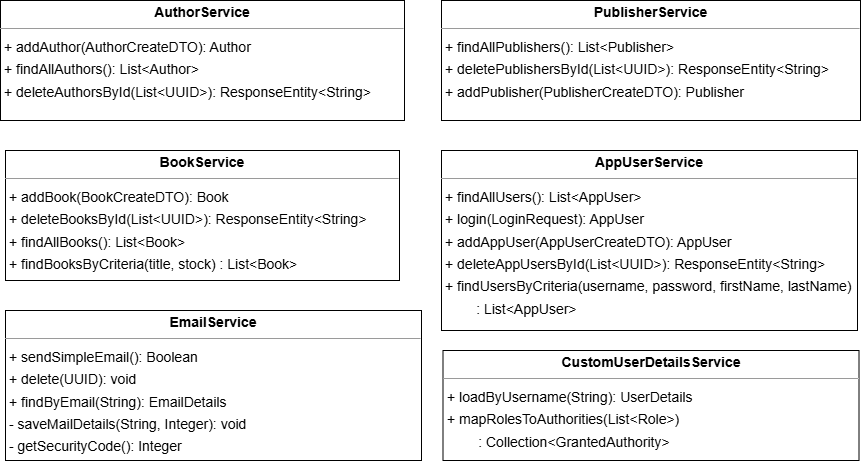

The diagram above was exported from draw.io. Its source (the exported page's mxGraphModel, read from the mxfile embedded in the PNG):
<mxGraphModel dx="1042" dy="527" grid="1" gridSize="10" guides="1" tooltips="1" connect="1" arrows="1" fold="1" page="1" pageScale="1" pageWidth="850" pageHeight="1100" math="0" shadow="0">
  <root>
    <mxCell id="0" />
    <mxCell id="1" parent="0" />
    <mxCell id="C7BtcaqHmCPC5qhLNv23-1" value="&lt;p style=&quot;margin:0px;margin-top:4px;text-align:center;&quot;&gt;&lt;b&gt;AppUserService&lt;/b&gt;&lt;/p&gt;&lt;hr size=&quot;1&quot;&gt;&lt;p style=&quot;margin:0 0 0 4px;line-height:1.6;&quot;&gt;+ findAllUsers(): List&amp;lt;AppUser&amp;gt;&lt;br&gt;+ login(LoginRequest): AppUser&lt;br&gt;+ addAppUser(AppUserCreateDTO): AppUser&lt;br&gt;+ deleteAppUsersById(List&amp;lt;UUID&amp;gt;): ResponseEntity&amp;lt;String&amp;gt;&lt;/p&gt;&lt;p style=&quot;margin:0 0 0 4px;line-height:1.6;&quot;&gt;+ findUsersByCriteria(username, password, firstName, lastName)&lt;/p&gt;&lt;p style=&quot;margin:0 0 0 4px;line-height:1.6;&quot;&gt;&lt;span style=&quot;white-space: pre;&quot;&gt;&#09;&lt;/span&gt;: List&amp;lt;AppUser&amp;gt;&lt;/p&gt;" style="verticalAlign=top;align=left;overflow=fill;fontSize=14;fontFamily=Helvetica;html=1;rounded=0;shadow=0;comic=0;labelBackgroundColor=none;strokeWidth=1;" parent="1" vertex="1">
      <mxGeometry x="462" y="170" width="416" height="180" as="geometry" />
    </mxCell>
    <mxCell id="C7BtcaqHmCPC5qhLNv23-2" value="&lt;p style=&quot;margin:0px;margin-top:4px;text-align:center;&quot;&gt;&lt;b&gt;AuthorService&lt;/b&gt;&lt;/p&gt;&lt;hr size=&quot;1&quot;/&gt;&lt;p style=&quot;margin:0 0 0 4px;line-height:1.6;&quot;&gt;+ addAuthor(AuthorCreateDTO): Author&lt;br/&gt;+ findAllAuthors(): List&amp;lt;Author&amp;gt;&lt;br/&gt;+ deleteAuthorsById(List&amp;lt;UUID&amp;gt;): ResponseEntity&amp;lt;String&amp;gt;&lt;/p&gt;" style="verticalAlign=top;align=left;overflow=fill;fontSize=14;fontFamily=Helvetica;html=1;rounded=0;shadow=0;comic=0;labelBackgroundColor=none;strokeWidth=1;" parent="1" vertex="1">
      <mxGeometry x="21" y="20" width="404" height="120" as="geometry" />
    </mxCell>
    <mxCell id="C7BtcaqHmCPC5qhLNv23-3" value="&lt;p style=&quot;margin:0px;margin-top:4px;text-align:center;&quot;&gt;&lt;b&gt;BookService&lt;/b&gt;&lt;/p&gt;&lt;hr size=&quot;1&quot;&gt;&lt;p style=&quot;margin:0 0 0 4px;line-height:1.6;&quot;&gt;+ addBook(BookCreateDTO): Book&lt;br&gt;+ deleteBooksById(List&amp;lt;UUID&amp;gt;): ResponseEntity&amp;lt;String&amp;gt;&lt;br&gt;+ findAllBooks(): List&amp;lt;Book&amp;gt;&lt;/p&gt;&lt;p style=&quot;margin:0 0 0 4px;line-height:1.6;&quot;&gt;+ findBooksByCriteria(title, stock) : List&amp;lt;Book&amp;gt;&lt;/p&gt;" style="verticalAlign=top;align=left;overflow=fill;fontSize=14;fontFamily=Helvetica;html=1;rounded=0;shadow=0;comic=0;labelBackgroundColor=none;strokeWidth=1;" parent="1" vertex="1">
      <mxGeometry x="26" y="170" width="394" height="130" as="geometry" />
    </mxCell>
    <mxCell id="C7BtcaqHmCPC5qhLNv23-4" value="&lt;p style=&quot;margin:0px;margin-top:4px;text-align:center;&quot;&gt;&lt;b&gt;PublisherService&lt;/b&gt;&lt;/p&gt;&lt;hr size=&quot;1&quot;/&gt;&lt;p style=&quot;margin:0 0 0 4px;line-height:1.6;&quot;&gt;+ findAllPublishers(): List&amp;lt;Publisher&amp;gt;&lt;br/&gt;+ deletePublishersById(List&amp;lt;UUID&amp;gt;): ResponseEntity&amp;lt;String&amp;gt;&lt;br/&gt;+ addPublisher(PublisherCreateDTO): Publisher&lt;/p&gt;" style="verticalAlign=top;align=left;overflow=fill;fontSize=14;fontFamily=Helvetica;html=1;rounded=0;shadow=0;comic=0;labelBackgroundColor=none;strokeWidth=1;" parent="1" vertex="1">
      <mxGeometry x="462" y="20" width="419" height="120" as="geometry" />
    </mxCell>
    <mxCell id="nbhT1oi0LTeSU-q-qEWJ-1" value="&lt;p style=&quot;margin:0px;margin-top:4px;text-align:center;&quot;&gt;&lt;b&gt;EmailService&lt;/b&gt;&lt;/p&gt;&lt;hr size=&quot;1&quot;&gt;&lt;p style=&quot;margin:0 0 0 4px;line-height:1.6;&quot;&gt;+ sendSimpleEmail(): Boolean&lt;br&gt;+ delete(UUID): void&lt;br&gt;+ findByEmail(String): EmailDetails&lt;br&gt;- saveMailDetails(String, Integer): void&lt;/p&gt;&lt;p style=&quot;margin:0 0 0 4px;line-height:1.6;&quot;&gt;- getSecurityCode()&lt;span style=&quot;background-color: transparent; color: light-dark(rgb(0, 0, 0), rgb(255, 255, 255));&quot;&gt;: Integer&lt;/span&gt;&lt;/p&gt;" style="verticalAlign=top;align=left;overflow=fill;fontSize=14;fontFamily=Helvetica;html=1;rounded=0;shadow=0;comic=0;labelBackgroundColor=none;strokeWidth=1;" vertex="1" parent="1">
      <mxGeometry x="26" y="330" width="416" height="150" as="geometry" />
    </mxCell>
    <mxCell id="nbhT1oi0LTeSU-q-qEWJ-2" value="&lt;p style=&quot;margin:0px;margin-top:4px;text-align:center;&quot;&gt;&lt;b&gt;CustomUserDetailsService&lt;/b&gt;&lt;/p&gt;&lt;hr size=&quot;1&quot;&gt;&lt;p style=&quot;margin:0 0 0 4px;line-height:1.6;&quot;&gt;+ loadByUsername(String): UserDetails&lt;/p&gt;&lt;p style=&quot;margin:0 0 0 4px;line-height:1.6;&quot;&gt;+ mapRolesToAuthorities(List&amp;lt;Role&amp;gt;)&lt;/p&gt;&lt;p style=&quot;margin:0 0 0 4px;line-height:1.6;&quot;&gt;&lt;span style=&quot;white-space: pre;&quot;&gt;&#09;&lt;/span&gt;: Collection&amp;lt;GrantedAuthority&amp;gt;&lt;/p&gt;" style="verticalAlign=top;align=left;overflow=fill;fontSize=14;fontFamily=Helvetica;html=1;rounded=0;shadow=0;comic=0;labelBackgroundColor=none;strokeWidth=1;" vertex="1" parent="1">
      <mxGeometry x="463.5" y="370" width="416" height="110" as="geometry" />
    </mxCell>
  </root>
</mxGraphModel>